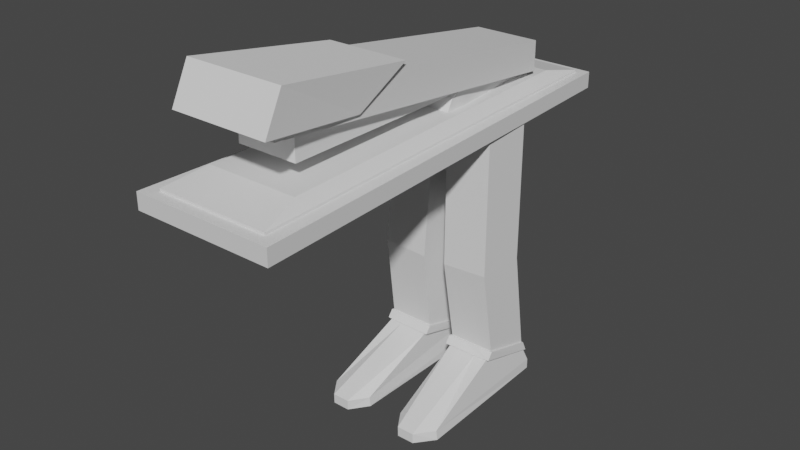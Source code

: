 # Source: StaplerEnemyLarge.blend  (saved by Blender 3.4.6; exported with 4.5.12 LTS)
import bpy
from mathutils import Matrix  # noqa: F401  (used for matrix-valued properties, if any)

bpy.ops.wm.read_factory_settings(use_empty=True)
scene = bpy.context.scene
scene.name = 'Scene'

# ---- collections
col_collection = bpy.data.collections.new('Collection'); scene.collection.children.link(col_collection)

# ---- materials (node trees are filled in below, after node groups)
mat_material_001 = bpy.data.materials.new('Material.001')
mat_material_001.alpha_threshold = 0.0
mat_material_001.use_transparent_shadow = False
mat_material_001.roughness = 0.5
mat_material_001.line_color = (0.0, 0.0, 0.0, 1.0)

# ---- material node trees
mat_material_001.use_nodes = True; mat_material_001.node_tree.nodes.clear()
_N = mat_material_001.node_tree.nodes; _L = mat_material_001.node_tree.links
n0 = _N.new('ShaderNodeOutputMaterial'); n0.name = 'Material Output'; n0.location = (300, 300)
n1 = _N.new('ShaderNodeBsdfPrincipled'); n1.name = 'Principled BSDF'; n1.location = (10, 300)
n1.distribution = 'GGX'
n1.subsurface_method = 'RANDOM_WALK_SKIN'
n1.inputs[3].default_value = 1.45
n1.inputs[27].default_value = (0.0, 0.0, 0.0, 1.0)
n1.inputs[28].default_value = 1.0
_L.new(n1.outputs[0], n0.inputs[0])
n0.is_active_output = True

# ---- world
world_world = bpy.data.worlds.new('World'); scene.world = world_world
world_world.use_nodes = True; world_world.node_tree.nodes.clear()
_N = world_world.node_tree.nodes; _L = world_world.node_tree.links
n0 = _N.new('ShaderNodeOutputWorld'); n0.name = 'World Output'; n0.location = (300, 300)
n1 = _N.new('ShaderNodeBackground'); n1.name = 'Background'; n1.location = (10, 300)
n1.inputs[0].default_value = (0.05088, 0.05088, 0.05088, 1.0)
_L.new(n1.outputs[0], n0.inputs[0])
n0.is_active_output = True
world_world.color = (0.05088, 0.05088, 0.05088)
world_world.use_sun_shadow = False
world_world.sun_shadow_jitter_overblur = 0.0

# ---- meshes
me_cube_004 = bpy.data.meshes.new('Cube.004')
me_cube_004.from_pydata([(0.7189, 2.314, -0.6581), (0.7189, 2.314, -1.0), (1.0, -5.807, -0.6581), (1.0, -5.807, -1.0), (-0.7189, 2.314, -0.6581), (-0.7189, 2.314, -1.0), (-1.0, -5.807, -0.6581), (-1.0, -5.807, -1.0)], [], [(0, 4, 6, 2), (3, 2, 6, 7), (7, 6, 4, 5), (5, 1, 3, 7), (1, 0, 2, 3), (5, 4, 0, 1)])
_uv = me_cube_004.uv_layers.new(name='UVMap')
_uv.uv.foreach_set('vector', [0.625, 0.5, 0.875, 0.5, 0.875, 0.75, 0.625, 0.75, 0.375, 0.75, 0.625, 0.75, 0.625, 1.0, 0.375, 1.0, 0.375, 0.0, 0.625, 0.0, 0.625, 0.25, 0.375, 0.25, 0.125, 0.5, 0.375, 0.5, 0.375, 0.75, 0.125, 0.75, 0.375, 0.5, 0.625, 0.5, 0.625, 0.75, 0.375, 0.75, 0.375, 0.25, 0.625, 0.25, 0.625, 0.5, 0.375, 0.5])
me_cube_004.materials.append(mat_material_001)
me_cube_004.use_mirror_vertex_groups = False
me_cube_004.update()
me_cube_006 = bpy.data.meshes.new('Cube.006')
me_cube_006.from_pydata([(-1.0, -1.0, -1.0), (-1.0, -0.6605, 0.7024), (-0.8318, 1.0, -1.638), (-0.8318, 2.032, -0.2914), (1.0, -1.0, -1.0), (1.0, -0.6605, 0.7024), (0.8318, 1.0, -1.638), (0.8318, 2.032, -0.2914)], [], [(0, 1, 3, 2), (2, 3, 7, 6), (6, 7, 5, 4), (4, 5, 1, 0), (2, 6, 4, 0), (7, 3, 1, 5)])
_uv = me_cube_006.uv_layers.new(name='UVMap')
_uv.uv.foreach_set('vector', [0.375, 0.0, 0.625, 0.0, 0.625, 0.25, 0.375, 0.25, 0.375, 0.25, 0.625, 0.25, 0.625, 0.5, 0.375, 0.5, 0.375, 0.5, 0.625, 0.5, 0.625, 0.75, 0.375, 0.75, 0.375, 0.75, 0.625, 0.75, 0.625, 1.0, 0.375, 1.0, 0.125, 0.5, 0.375, 0.5, 0.375, 0.75, 0.125, 0.75, 0.625, 0.5, 0.875, 0.5, 0.875, 0.75, 0.625, 0.75])
me_cube_006.update()
me_cube_013 = bpy.data.meshes.new('Cube.013')
me_cube_013.from_pydata([(-1.096, 0.03057, 2.666), (-0.9964, 0.134, 5.722), (-1.092, 0.87, 2.622), (-0.993, 0.9735, 5.678), (-0.03116, 0.02361, 2.613), (0.06802, 0.1271, 5.669), (-0.02783, 0.863, 2.569), (0.07134, 0.9665, 5.626), (-1.146, 1.072, 0.4514), (-1.147, 0.2322, 0.7876), (-0.08004, 1.069, 0.449), (-0.08136, 0.2301, 0.7852), (-1.181, 1.085, 0.4466), (-1.19, 0.2127, 0.7969), (-0.04591, 1.082, 0.4437), (-0.04079, 0.1932, 0.7969), (-1.196, 1.152, 0.2246), (-1.191, 0.1249, 0.6398), (-0.05998, 1.15, 0.2217), (-0.04135, 0.1054, 0.6398), (-1.158, 1.12, 0.2295), (-1.115, 0.1471, 0.6171), (-0.1177, 1.118, 0.2269), (-0.1263, 0.145, 0.6144), (-1.194, 1.23, -0.08766), (-1.19, -1.138, -0.1414), (-0.08278, 1.228, -0.09028), (-0.202, -1.14, -0.1441), (-1.194, 1.231, -0.3061), (-1.219, -1.136, -0.3498), (-0.08303, 1.229, -0.3087), (-0.1783, -1.138, -0.3524), (-0.7488, 0.8678, 2.605), (-0.6496, 0.9712, 5.661), (-0.7521, 0.02832, 2.649), (-0.6529, 0.1318, 5.705), (-0.802, 1.071, 0.4506), (-0.8033, 0.2315, 0.7868), (-0.8151, 1.084, 0.4456), (-0.8099, 0.1947, 0.7988), (-0.8291, 1.151, 0.2236), (-0.8105, 0.1069, 0.6417), (-0.8223, 1.12, 0.2287), (-0.803, 0.1464, 0.6289), (-0.8355, 1.229, -0.0885), (-0.8827, -1.428, -0.1322), (-0.8357, 1.231, -0.3069), (-0.883, -1.426, -0.3506), (-0.2386, 0.9685, 5.641), (-0.3411, 0.02564, 2.628), (-0.3917, 0.2307, 0.7859), (-0.3714, 0.1938, 0.7977), (-0.372, 0.106, 0.6406), (-0.4013, 0.1456, 0.6279), (-0.481, -1.429, -0.1333), (-0.4812, -1.427, -0.3517), (-0.3378, 0.8651, 2.585), (-0.2419, 0.1291, 5.685), (-0.3904, 1.07, 0.4497), (-0.3766, 1.083, 0.4445), (-0.3906, 1.15, 0.2225), (-0.4206, 1.119, 0.2277), (-0.4064, 1.228, -0.08952), (-0.4066, 1.23, -0.3079)], [], [(0, 1, 3, 2), (56, 48, 7, 6), (6, 7, 5, 4), (34, 35, 1, 0), (56, 6, 10, 58), (33, 3, 1, 35), (37, 9, 13, 39), (0, 2, 8, 9), (6, 4, 11, 10), (34, 0, 9, 37), (14, 15, 19, 18), (58, 10, 14, 59), (10, 11, 15, 14), (9, 8, 12, 13), (41, 17, 21, 43), (13, 12, 16, 17), (59, 14, 18, 60), (61, 22, 26, 62), (60, 18, 22, 61), (18, 19, 23, 22), (17, 16, 20, 21), (45, 25, 29, 47), (22, 23, 27, 26), (21, 20, 24, 25), (43, 21, 25, 45), (63, 30, 31, 55), (62, 26, 30, 63), (26, 27, 31, 30), (25, 24, 28, 29), (24, 44, 46, 28), (28, 46, 47, 29), (53, 43, 45, 54), (54, 45, 47, 55), (16, 40, 42, 20), (20, 42, 44, 24), (12, 38, 40, 16), (52, 41, 43, 53), (8, 36, 38, 12), (49, 34, 37, 50), (50, 37, 39, 51), (48, 33, 35, 57), (2, 32, 36, 8), (49, 57, 35, 34), (2, 3, 33, 32), (4, 5, 57, 49), (7, 48, 57, 5), (11, 50, 51, 15), (4, 49, 50, 11), (19, 52, 53, 23), (27, 54, 55, 31), (23, 53, 54, 27), (44, 62, 63, 46), (46, 63, 55, 47), (40, 60, 61, 42), (42, 61, 62, 44), (38, 59, 60, 40), (36, 58, 59, 38), (32, 56, 58, 36), (32, 33, 48, 56), (39, 13, 17, 41, 52, 19, 15, 51)])
_uv = me_cube_013.uv_layers.new(name='UVMap')
_uv.uv.foreach_set('vector', [0.375, 0.0, 0.625, 0.0, 0.625, 0.25, 0.375, 0.25, 0.375, 0.4272, 0.625, 0.4272, 0.625, 0.5, 0.375, 0.5, 0.375, 0.5, 0.625, 0.5, 0.625, 0.75, 0.375, 0.75, 0.375, 0.9193, 0.625, 0.9193, 0.625, 1.0, 0.375, 1.0, 0.375, 0.4272, 0.375, 0.5, 0.375, 0.5, 0.375, 0.4272, 0.7943, 0.5, 0.875, 0.5, 0.875, 0.75, 0.7943, 0.75, 0.375, 0.9193, 0.375, 1.0, 0.375, 1.0, 0.375, 0.9193, 0.375, 0.0, 0.375, 0.25, 0.375, 0.25, 0.375, 0.0, 0.375, 0.5, 0.375, 0.75, 0.375, 0.75, 0.375, 0.5, 0.375, 0.9193, 0.375, 1.0, 0.375, 1.0, 0.375, 0.9193, 0.375, 0.5, 0.375, 0.75, 0.375, 0.75, 0.375, 0.5, 0.375, 0.4272, 0.375, 0.5, 0.375, 0.5, 0.375, 0.4272, 0.375, 0.5, 0.375, 0.75, 0.375, 0.75, 0.375, 0.5, 0.375, 0.0, 0.375, 0.25, 0.375, 0.25, 0.375, 0.0, 0.375, 0.9193, 0.375, 1.0, 0.375, 1.0, 0.375, 0.9193, 0.375, 0.0, 0.375, 0.25, 0.375, 0.25, 0.375, 0.0, 0.375, 0.4272, 0.375, 0.5, 0.375, 0.5, 0.375, 0.4272, 0.375, 0.4272, 0.375, 0.5, 0.375, 0.5, 0.375, 0.4272, 0.375, 0.4272, 0.375, 0.5, 0.375, 0.5, 0.375, 0.4272, 0.375, 0.5, 0.375, 0.75, 0.375, 0.75, 0.375, 0.5, 0.375, 0.0, 0.375, 0.25, 0.375, 0.25, 0.375, 0.0, 0.375, 0.9193, 0.375, 1.0, 0.375, 1.0, 0.375, 0.9193, 0.375, 0.5, 0.375, 0.75, 0.375, 0.75, 0.375, 0.5, 0.375, 0.0, 0.375, 0.25, 0.375, 0.25, 0.375, 0.0, 0.375, 0.9193, 0.375, 1.0, 0.375, 1.0, 0.375, 0.9193, 0.3022, 0.5, 0.375, 0.5, 0.375, 0.75, 0.3022, 0.75, 0.375, 0.4272, 0.375, 0.5, 0.375, 0.5, 0.375, 0.4272, 0.375, 0.5, 0.375, 0.75, 0.375, 0.75, 0.375, 0.5, 0.375, 0.0, 0.375, 0.25, 0.375, 0.25, 0.375, 0.0, 0.375, 0.25, 0.375, 0.3307, 0.375, 0.3307, 0.375, 0.25, 0.125, 0.5, 0.2057, 0.5, 0.2057, 0.75, 0.125, 0.75, 0.375, 0.8228, 0.375, 0.9193, 0.375, 0.9193, 0.375, 0.8228, 0.375, 0.8228, 0.375, 0.9193, 0.375, 0.9193, 0.375, 0.8228, 0.375, 0.25, 0.375, 0.3307, 0.375, 0.3307, 0.375, 0.25, 0.375, 0.25, 0.375, 0.3307, 0.375, 0.3307, 0.375, 0.25, 0.375, 0.25, 0.375, 0.3307, 0.375, 0.3307, 0.375, 0.25, 0.375, 0.8228, 0.375, 0.9193, 0.375, 0.9193, 0.375, 0.8228, 0.375, 0.25, 0.375, 0.3307, 0.375, 0.3307, 0.375, 0.25, 0.375, 0.8228, 0.375, 0.9193, 0.375, 0.9193, 0.375, 0.8228, 0.375, 0.8228, 0.375, 0.9193, 0.375, 0.9193, 0.375, 0.8228, 0.6978, 0.5, 0.7943, 0.5, 0.7943, 0.75, 0.6978, 0.75, 0.375, 0.25, 0.375, 0.3307, 0.375, 0.3307, 0.375, 0.25, 0.375, 0.8228, 0.625, 0.8228, 0.625, 0.9193, 0.375, 0.9193, 0.375, 0.25, 0.625, 0.25, 0.625, 0.3307, 0.375, 0.3307, 0.375, 0.75, 0.625, 0.75, 0.625, 0.8228, 0.375, 0.8228, 0.625, 0.5, 0.6978, 0.5, 0.6978, 0.75, 0.625, 0.75, 0.375, 0.75, 0.375, 0.8228, 0.375, 0.8228, 0.375, 0.75, 0.375, 0.75, 0.375, 0.8228, 0.375, 0.8228, 0.375, 0.75, 0.375, 0.75, 0.375, 0.8228, 0.375, 0.8228, 0.375, 0.75, 0.375, 0.75, 0.375, 0.8228, 0.375, 0.8228, 0.375, 0.75, 0.375, 0.75, 0.375, 0.8228, 0.375, 0.8228, 0.375, 0.75, 0.375, 0.3307, 0.375, 0.4272, 0.375, 0.4272, 0.375, 0.3307, 0.2057, 0.5, 0.3022, 0.5, 0.3022, 0.75, 0.2057, 0.75, 0.375, 0.3307, 0.375, 0.4272, 0.375, 0.4272, 0.375, 0.3307, 0.375, 0.3307, 0.375, 0.4272, 0.375, 0.4272, 0.375, 0.3307, 0.375, 0.3307, 0.375, 0.4272, 0.375, 0.4272, 0.375, 0.3307, 0.375, 0.3307, 0.375, 0.4272, 0.375, 0.4272, 0.375, 0.3307, 0.375, 0.3307, 0.375, 0.4272, 0.375, 0.4272, 0.375, 0.3307, 0.375, 0.3307, 0.625, 0.3307, 0.625, 0.4272, 0.375, 0.4272, 0.375, 0.9193, 0.375, 1.0, 0.375, 1.0, 0.375, 0.9193, 0.375, 0.8228, 0.375, 0.75, 0.375, 0.75, 0.375, 0.8228])
me_cube_013.update()
me_cube_005 = bpy.data.meshes.new('Cube.005')
me_cube_005.from_pydata([(-0.8172, -1.0, -1.0), (-0.8172, -0.7942, 0.5897), (-0.5875, 0.7316, -1.0), (-0.5875, 0.7316, 1.0), (0.8172, -1.0, -1.0), (0.8172, -0.7942, 0.5897), (0.5875, 0.7316, -1.0), (0.5875, 0.7316, 1.0), (-0.8172, -0.5703, -1.0), (-0.8172, -0.5703, 1.0), (0.8172, -0.5703, -1.0), (0.8172, -0.5703, 1.0), (-0.8561, -3.379, 0.8587), (-0.8561, -3.379, 2.828), (-0.6155, 0.7187, 0.5511), (-0.6155, 0.7187, 1.598), (0.8561, -3.379, 0.8587), (0.8561, -3.379, 2.828), (0.6155, 0.7187, 0.5511), (0.6155, 0.7187, 1.598)], [], [(8, 9, 3, 2), (2, 3, 7, 6), (10, 11, 5, 4), (4, 5, 1, 0), (8, 10, 4, 0), (11, 9, 1, 5), (7, 3, 9, 11), (2, 6, 10, 8), (6, 7, 11, 10), (0, 1, 9, 8), (12, 13, 15, 14), (14, 15, 19, 18), (18, 19, 17, 16), (16, 17, 13, 12), (14, 18, 16, 12), (19, 15, 13, 17)])
_uv = me_cube_005.uv_layers.new(name='UVMap')
_uv.uv.foreach_set('vector', [0.375, 0.05371, 0.625, 0.05371, 0.625, 0.25, 0.375, 0.25, 0.375, 0.25, 0.625, 0.25, 0.625, 0.5, 0.375, 0.5, 0.375, 0.6963, 0.625, 0.6963, 0.625, 0.75, 0.375, 0.75, 0.375, 0.75, 0.625, 0.75, 0.625, 1.0, 0.375, 1.0, 0.125, 0.6963, 0.375, 0.6963, 0.375, 0.75, 0.125, 0.75, 0.625, 0.6963, 0.875, 0.6963, 0.875, 0.75, 0.625, 0.75, 0.625, 0.5, 0.875, 0.5, 0.875, 0.6963, 0.625, 0.6963, 0.125, 0.5, 0.375, 0.5, 0.375, 0.6963, 0.125, 0.6963, 0.375, 0.5, 0.625, 0.5, 0.625, 0.6963, 0.375, 0.6963, 0.375, 0.0, 0.625, 0.0, 0.625, 0.05371, 0.375, 0.05371, 0.375, 0.0, 0.625, 0.0, 0.625, 0.25, 0.375, 0.25, 0.375, 0.25, 0.625, 0.25, 0.625, 0.5, 0.375, 0.5, 0.375, 0.5, 0.625, 0.5, 0.625, 0.75, 0.375, 0.75, 0.375, 0.75, 0.625, 0.75, 0.625, 1.0, 0.375, 1.0, 0.125, 0.5, 0.375, 0.5, 0.375, 0.75, 0.125, 0.75, 0.625, 0.5, 0.875, 0.5, 0.875, 0.75, 0.625, 0.75])
me_cube_005.update()
me_cube_031 = bpy.data.meshes.new('Cube.031')
me_cube_031.from_pydata([(-1.096, 0.03057, 2.666), (-0.9964, 0.134, 5.722), (-1.092, 0.87, 2.622), (-0.993, 0.9735, 5.678), (-0.03116, 0.02361, 2.613), (0.06802, 0.1271, 5.669), (-0.02783, 0.863, 2.569), (0.07134, 0.9665, 5.626), (-1.146, 1.072, 0.4514), (-1.147, 0.2322, 0.7876), (-0.08004, 1.069, 0.449), (-0.08136, 0.2301, 0.7852), (-1.181, 1.085, 0.4466), (-1.19, 0.2127, 0.7969), (-0.04591, 1.082, 0.4437), (-0.04079, 0.1932, 0.7969), (-1.196, 1.152, 0.2246), (-1.191, 0.1249, 0.6398), (-0.05998, 1.15, 0.2217), (-0.04135, 0.1054, 0.6398), (-1.158, 1.12, 0.2295), (-1.115, 0.1471, 0.6171), (-0.1177, 1.118, 0.2269), (-0.1263, 0.145, 0.6144), (-1.194, 1.23, -0.08766), (-1.19, -1.138, -0.1414), (-0.08278, 1.228, -0.09028), (-0.202, -1.14, -0.1441), (-1.194, 1.231, -0.3061), (-1.219, -1.136, -0.3498), (-0.08303, 1.229, -0.3087), (-0.1783, -1.138, -0.3524), (-0.7488, 0.8678, 2.605), (-0.6496, 0.9712, 5.661), (-0.7521, 0.02832, 2.649), (-0.6529, 0.1318, 5.705), (-0.802, 1.071, 0.4506), (-0.8033, 0.2315, 0.7868), (-0.8151, 1.084, 0.4456), (-0.8099, 0.1947, 0.7988), (-0.8291, 1.151, 0.2236), (-0.8105, 0.1069, 0.6417), (-0.8223, 1.12, 0.2287), (-0.803, 0.1464, 0.6289), (-0.8355, 1.229, -0.0885), (-0.8827, -1.428, -0.1322), (-0.8357, 1.231, -0.3069), (-0.883, -1.426, -0.3506), (-0.2386, 0.9685, 5.641), (-0.3411, 0.02564, 2.628), (-0.3917, 0.2307, 0.7859), (-0.3714, 0.1938, 0.7977), (-0.372, 0.106, 0.6406), (-0.4013, 0.1456, 0.6279), (-0.481, -1.429, -0.1333), (-0.4812, -1.427, -0.3517), (-0.3378, 0.8651, 2.585), (-0.2419, 0.1291, 5.685), (-0.3904, 1.07, 0.4497), (-0.3766, 1.083, 0.4445), (-0.3906, 1.15, 0.2225), (-0.4206, 1.119, 0.2277), (-0.4064, 1.228, -0.08952), (-0.4066, 1.23, -0.3079)], [], [(0, 1, 3, 2), (56, 48, 7, 6), (6, 7, 5, 4), (34, 35, 1, 0), (56, 6, 10, 58), (33, 3, 1, 35), (37, 9, 13, 39), (0, 2, 8, 9), (6, 4, 11, 10), (34, 0, 9, 37), (14, 15, 19, 18), (58, 10, 14, 59), (10, 11, 15, 14), (9, 8, 12, 13), (41, 17, 21, 43), (13, 12, 16, 17), (59, 14, 18, 60), (61, 22, 26, 62), (60, 18, 22, 61), (18, 19, 23, 22), (17, 16, 20, 21), (45, 25, 29, 47), (22, 23, 27, 26), (21, 20, 24, 25), (43, 21, 25, 45), (63, 30, 31, 55), (62, 26, 30, 63), (26, 27, 31, 30), (25, 24, 28, 29), (24, 44, 46, 28), (28, 46, 47, 29), (53, 43, 45, 54), (54, 45, 47, 55), (16, 40, 42, 20), (20, 42, 44, 24), (12, 38, 40, 16), (52, 41, 43, 53), (8, 36, 38, 12), (49, 34, 37, 50), (50, 37, 39, 51), (48, 33, 35, 57), (2, 32, 36, 8), (49, 57, 35, 34), (2, 3, 33, 32), (4, 5, 57, 49), (7, 48, 57, 5), (11, 50, 51, 15), (4, 49, 50, 11), (19, 52, 53, 23), (27, 54, 55, 31), (23, 53, 54, 27), (44, 62, 63, 46), (46, 63, 55, 47), (40, 60, 61, 42), (42, 61, 62, 44), (38, 59, 60, 40), (36, 58, 59, 38), (32, 56, 58, 36), (32, 33, 48, 56), (39, 13, 17, 41, 52, 19, 15, 51)])
_uv = me_cube_031.uv_layers.new(name='UVMap')
_uv.uv.foreach_set('vector', [0.375, 0.0, 0.625, 0.0, 0.625, 0.25, 0.375, 0.25, 0.375, 0.4272, 0.625, 0.4272, 0.625, 0.5, 0.375, 0.5, 0.375, 0.5, 0.625, 0.5, 0.625, 0.75, 0.375, 0.75, 0.375, 0.9193, 0.625, 0.9193, 0.625, 1.0, 0.375, 1.0, 0.375, 0.4272, 0.375, 0.5, 0.375, 0.5, 0.375, 0.4272, 0.7943, 0.5, 0.875, 0.5, 0.875, 0.75, 0.7943, 0.75, 0.375, 0.9193, 0.375, 1.0, 0.375, 1.0, 0.375, 0.9193, 0.375, 0.0, 0.375, 0.25, 0.375, 0.25, 0.375, 0.0, 0.375, 0.5, 0.375, 0.75, 0.375, 0.75, 0.375, 0.5, 0.375, 0.9193, 0.375, 1.0, 0.375, 1.0, 0.375, 0.9193, 0.375, 0.5, 0.375, 0.75, 0.375, 0.75, 0.375, 0.5, 0.375, 0.4272, 0.375, 0.5, 0.375, 0.5, 0.375, 0.4272, 0.375, 0.5, 0.375, 0.75, 0.375, 0.75, 0.375, 0.5, 0.375, 0.0, 0.375, 0.25, 0.375, 0.25, 0.375, 0.0, 0.375, 0.9193, 0.375, 1.0, 0.375, 1.0, 0.375, 0.9193, 0.375, 0.0, 0.375, 0.25, 0.375, 0.25, 0.375, 0.0, 0.375, 0.4272, 0.375, 0.5, 0.375, 0.5, 0.375, 0.4272, 0.375, 0.4272, 0.375, 0.5, 0.375, 0.5, 0.375, 0.4272, 0.375, 0.4272, 0.375, 0.5, 0.375, 0.5, 0.375, 0.4272, 0.375, 0.5, 0.375, 0.75, 0.375, 0.75, 0.375, 0.5, 0.375, 0.0, 0.375, 0.25, 0.375, 0.25, 0.375, 0.0, 0.375, 0.9193, 0.375, 1.0, 0.375, 1.0, 0.375, 0.9193, 0.375, 0.5, 0.375, 0.75, 0.375, 0.75, 0.375, 0.5, 0.375, 0.0, 0.375, 0.25, 0.375, 0.25, 0.375, 0.0, 0.375, 0.9193, 0.375, 1.0, 0.375, 1.0, 0.375, 0.9193, 0.3022, 0.5, 0.375, 0.5, 0.375, 0.75, 0.3022, 0.75, 0.375, 0.4272, 0.375, 0.5, 0.375, 0.5, 0.375, 0.4272, 0.375, 0.5, 0.375, 0.75, 0.375, 0.75, 0.375, 0.5, 0.375, 0.0, 0.375, 0.25, 0.375, 0.25, 0.375, 0.0, 0.375, 0.25, 0.375, 0.3307, 0.375, 0.3307, 0.375, 0.25, 0.125, 0.5, 0.2057, 0.5, 0.2057, 0.75, 0.125, 0.75, 0.375, 0.8228, 0.375, 0.9193, 0.375, 0.9193, 0.375, 0.8228, 0.375, 0.8228, 0.375, 0.9193, 0.375, 0.9193, 0.375, 0.8228, 0.375, 0.25, 0.375, 0.3307, 0.375, 0.3307, 0.375, 0.25, 0.375, 0.25, 0.375, 0.3307, 0.375, 0.3307, 0.375, 0.25, 0.375, 0.25, 0.375, 0.3307, 0.375, 0.3307, 0.375, 0.25, 0.375, 0.8228, 0.375, 0.9193, 0.375, 0.9193, 0.375, 0.8228, 0.375, 0.25, 0.375, 0.3307, 0.375, 0.3307, 0.375, 0.25, 0.375, 0.8228, 0.375, 0.9193, 0.375, 0.9193, 0.375, 0.8228, 0.375, 0.8228, 0.375, 0.9193, 0.375, 0.9193, 0.375, 0.8228, 0.6978, 0.5, 0.7943, 0.5, 0.7943, 0.75, 0.6978, 0.75, 0.375, 0.25, 0.375, 0.3307, 0.375, 0.3307, 0.375, 0.25, 0.375, 0.8228, 0.625, 0.8228, 0.625, 0.9193, 0.375, 0.9193, 0.375, 0.25, 0.625, 0.25, 0.625, 0.3307, 0.375, 0.3307, 0.375, 0.75, 0.625, 0.75, 0.625, 0.8228, 0.375, 0.8228, 0.625, 0.5, 0.6978, 0.5, 0.6978, 0.75, 0.625, 0.75, 0.375, 0.75, 0.375, 0.8228, 0.375, 0.8228, 0.375, 0.75, 0.375, 0.75, 0.375, 0.8228, 0.375, 0.8228, 0.375, 0.75, 0.375, 0.75, 0.375, 0.8228, 0.375, 0.8228, 0.375, 0.75, 0.375, 0.75, 0.375, 0.8228, 0.375, 0.8228, 0.375, 0.75, 0.375, 0.75, 0.375, 0.8228, 0.375, 0.8228, 0.375, 0.75, 0.375, 0.3307, 0.375, 0.4272, 0.375, 0.4272, 0.375, 0.3307, 0.2057, 0.5, 0.3022, 0.5, 0.3022, 0.75, 0.2057, 0.75, 0.375, 0.3307, 0.375, 0.4272, 0.375, 0.4272, 0.375, 0.3307, 0.375, 0.3307, 0.375, 0.4272, 0.375, 0.4272, 0.375, 0.3307, 0.375, 0.3307, 0.375, 0.4272, 0.375, 0.4272, 0.375, 0.3307, 0.375, 0.3307, 0.375, 0.4272, 0.375, 0.4272, 0.375, 0.3307, 0.375, 0.3307, 0.375, 0.4272, 0.375, 0.4272, 0.375, 0.3307, 0.375, 0.3307, 0.625, 0.3307, 0.625, 0.4272, 0.375, 0.4272, 0.375, 0.9193, 0.375, 1.0, 0.375, 1.0, 0.375, 0.9193, 0.375, 0.8228, 0.375, 0.75, 0.375, 0.75, 0.375, 0.8228])
me_cube_031.update()
me_cube_001 = bpy.data.meshes.new('Cube.001')
me_cube_001.from_pydata([(0.7189, 2.314, -0.6581), (0.7189, 2.314, -1.0), (1.0, -5.807, -0.6581), (1.0, -5.807, -1.0), (-0.7189, 2.314, -0.6581), (-0.7189, 2.314, -1.0), (-1.0, -5.807, -0.6581), (-1.0, -5.807, -1.0), (0.8089, -5.031, -0.4526), (-0.8089, -5.031, -0.4526), (0.5816, 1.538, -0.4526), (-0.5816, 1.538, -0.4526), (-0.6866, -5.257, 0.5695), (-0.6933, -5.171, 1.447), (-0.5737, 1.168, -0.3487), (-0.5737, 1.168, 0.3269), (0.7, -5.257, 0.5695), (0.6933, -5.171, 1.447), (0.5737, 1.168, -0.3487), (0.5737, 1.168, 0.3269)], [], [(0, 4, 11, 10), (3, 2, 6, 7), (7, 6, 4, 5), (5, 1, 3, 7), (1, 0, 2, 3), (5, 4, 0, 1), (10, 11, 9, 8), (6, 2, 8, 9), (4, 6, 9, 11), (2, 0, 10, 8), (12, 13, 15, 14), (14, 15, 19, 18), (18, 19, 17, 16), (16, 17, 13, 12), (14, 18, 16, 12), (19, 15, 13, 17)])
_uv = me_cube_001.uv_layers.new(name='UVMap')
_uv.uv.foreach_set('vector', [0.625, 0.5, 0.625, 0.25, 0.625, 0.25, 0.625, 0.5, 0.375, 0.75, 0.625, 0.75, 0.625, 1.0, 0.375, 1.0, 0.375, 0.0, 0.625, 0.0, 0.625, 0.25, 0.375, 0.25, 0.125, 0.5, 0.375, 0.5, 0.375, 0.75, 0.125, 0.75, 0.375, 0.5, 0.625, 0.5, 0.625, 0.75, 0.375, 0.75, 0.375, 0.25, 0.625, 0.25, 0.625, 0.5, 0.375, 0.5, 0.625, 0.5, 0.875, 0.5, 0.875, 0.75, 0.625, 0.75, 0.625, 1.0, 0.625, 0.75, 0.625, 0.75, 0.625, 1.0, 0.625, 0.25, 0.625, 0.0, 0.625, 0.0, 0.625, 0.25, 0.625, 0.75, 0.625, 0.5, 0.625, 0.5, 0.625, 0.75, 0.375, 0.0, 0.625, 0.0, 0.625, 0.25, 0.375, 0.25, 0.375, 0.25, 0.625, 0.25, 0.625, 0.5, 0.375, 0.5, 0.375, 0.5, 0.625, 0.5, 0.625, 0.75, 0.375, 0.75, 0.375, 0.75, 0.625, 0.75, 0.625, 1.0, 0.375, 1.0, 0.125, 0.5, 0.375, 0.5, 0.375, 0.75, 0.125, 0.75, 0.625, 0.5, 0.875, 0.5, 0.875, 0.75, 0.625, 0.75])
me_cube_001.materials.append(mat_material_001)
me_cube_001.use_mirror_vertex_groups = False
me_cube_001.update()

# ---- objects
ob_cube_005 = bpy.data.objects.new('Cube.005', me_cube_004)
ob_cube_004 = bpy.data.objects.new('Cube.004', me_cube_006)
ob_cube_003 = bpy.data.objects.new('Cube.003', me_cube_013)
ob_cube_002 = bpy.data.objects.new('Cube.002', me_cube_005)
ob_cube_001 = bpy.data.objects.new('Cube.001', me_cube_031)
ob_cube = bpy.data.objects.new('Cube', me_cube_001)

# ---- transforms, parenting, visibility, modifiers, constraints
ob_cube_005.location = (0.0001143, 0.3421, 7.395)
ob_cube_005.scale = (1.691, 1.342, 1.136)
ob_cube_005.lock_rotations_4d = False
ob_cube_005.empty_display_type = 'ARROWS'
ob_cube_005.lineart.crease_threshold = 0.0
ob_cube_004.location = (0.0001143, -5.589, 8.699)
ob_cube_004.scale = (1.173, 1.28, 0.5116)
ob_cube_003.location = (-0.257, -0.8143, 0.07057)
ob_cube_003.scale = (1.05, 1.52, 1.113)
ob_cube_002.location = (0.0001143, 0.257, 6.917)
ob_cube_002.scale = (0.8496, 1.781, 0.4507)
ob_cube_001.location = (0.2559, -0.8143, 0.07057)
ob_cube_001.scale = (-1.05, 1.52, 1.113)
ob_cube.location = (0.0001143, 0.257, 7.395)
ob_cube.scale = (1.366, 1.28, 1.048)
ob_cube.lock_rotations_4d = False
ob_cube.empty_display_type = 'ARROWS'
ob_cube.lineart.crease_threshold = 0.0

# ---- collection membership
col_collection.objects.link(ob_cube_005)
col_collection.objects.link(ob_cube_004)
col_collection.objects.link(ob_cube_003)
col_collection.objects.link(ob_cube_002)
col_collection.objects.link(ob_cube_001)
col_collection.objects.link(ob_cube)

# ---- scene / render settings (as saved in the file)
scene.frame_start = 1; scene.frame_end = 250; scene.frame_set(1)
scene.render.engine = 'BLENDER_EEVEE_NEXT'
scene.cycles.sampling_pattern = 'TABULATED_SOBOL'
scene.cycles.use_light_tree = False
scene.view_settings.view_transform = 'Filmic'
bpy.context.view_layer.update()

# ---- added for rendering (the .blend has no active camera and no usable light): camera, sun
cam_auto = bpy.data.cameras.new('AutoCamera')
cam_auto.lens = 50.0
cam_auto.sensor_width = 36.0
cam_auto.clip_end = 1000.0
ob_auto_camera = bpy.data.objects.new('AutoCamera', cam_auto)
scene.collection.objects.link(ob_auto_camera)
ob_auto_camera.location = (13.6645, -18.3983, 15.3)
ob_auto_camera.rotation_euler = (1.09748, -7.21219e-08, 0.694738)
scene.camera = ob_auto_camera
light_auto_sun = bpy.data.lights.new('AutoSun', 'SUN')
light_auto_sun.energy = 3.0
light_auto_sun.angle = 0.0523599
ob_auto_sun = bpy.data.objects.new('AutoSun', light_auto_sun)
scene.collection.objects.link(ob_auto_sun)
ob_auto_sun.rotation_euler = (0.872665, 0.174533, 0.523599)
bpy.context.view_layer.update()
